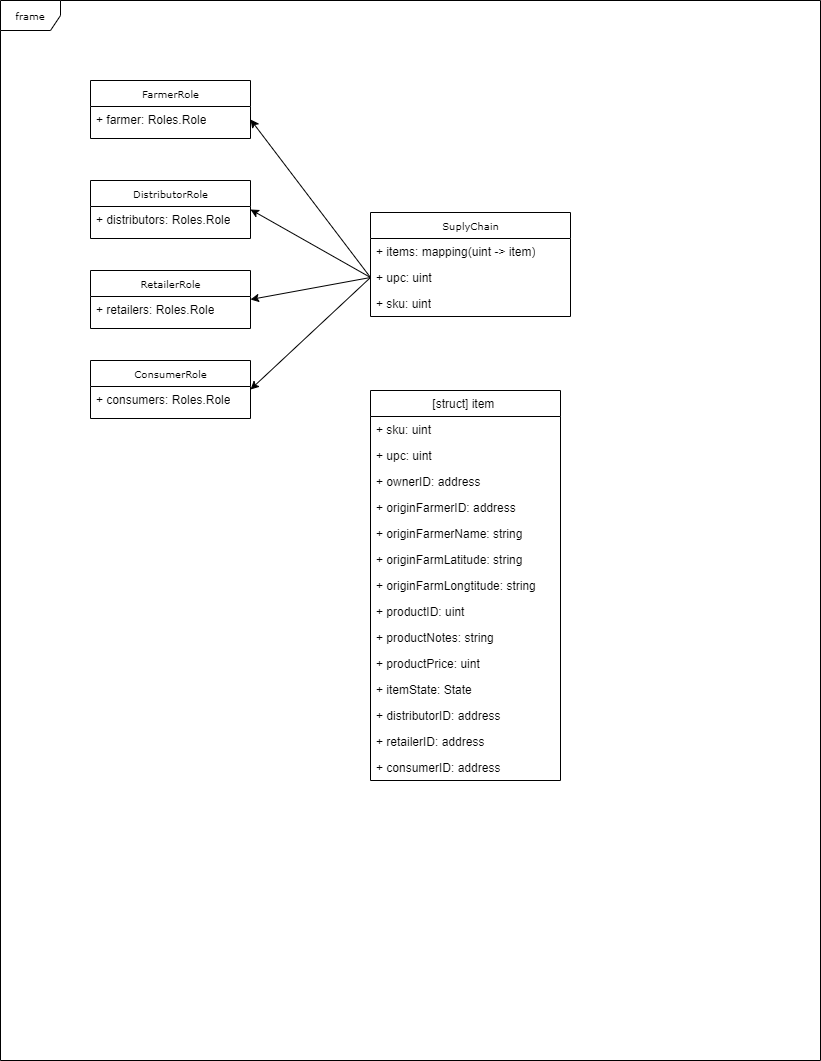

The diagram above was exported from draw.io. Its source (the exported page's mxGraphModel, read from the mxfile embedded in the PNG):
<mxGraphModel dx="1002" dy="657" grid="1" gridSize="10" guides="1" tooltips="1" connect="1" arrows="1" fold="1" page="1" pageScale="1" pageWidth="850" pageHeight="1100" background="none" math="0" shadow="0">
  <root>
    <mxCell id="0" />
    <mxCell id="1" parent="0" />
    <mxCell id="17acba5748e5396b-1" value="frame" style="shape=umlFrame;whiteSpace=wrap;html=1;rounded=0;shadow=0;comic=0;labelBackgroundColor=none;strokeWidth=1;fontFamily=Verdana;fontSize=10;align=center;" parent="1" vertex="1">
      <mxGeometry x="20" y="20" width="820" height="1060" as="geometry" />
    </mxCell>
    <mxCell id="17acba5748e5396b-20" value="FarmerRole" style="swimlane;html=1;fontStyle=0;childLayout=stackLayout;horizontal=1;startSize=26;fillColor=none;horizontalStack=0;resizeParent=1;resizeLast=0;collapsible=1;marginBottom=0;swimlaneFillColor=#ffffff;rounded=0;shadow=0;comic=0;labelBackgroundColor=none;strokeWidth=1;fontFamily=Verdana;fontSize=10;align=center;" parent="1" vertex="1">
      <mxGeometry x="110" y="100" width="160" height="58" as="geometry" />
    </mxCell>
    <mxCell id="17acba5748e5396b-21" value="+ farmer: Roles.Role" style="text;html=1;strokeColor=none;fillColor=none;align=left;verticalAlign=top;spacingLeft=4;spacingRight=4;whiteSpace=wrap;overflow=hidden;rotatable=0;points=[[0,0.5],[1,0.5]];portConstraint=eastwest;" parent="17acba5748e5396b-20" vertex="1">
      <mxGeometry y="26" width="160" height="26" as="geometry" />
    </mxCell>
    <mxCell id="gMrD-sFKi_3lFXdiYkO--1" value="SuplyChain" style="swimlane;html=1;fontStyle=0;childLayout=stackLayout;horizontal=1;startSize=26;fillColor=none;horizontalStack=0;resizeParent=1;resizeLast=0;collapsible=1;marginBottom=0;swimlaneFillColor=#ffffff;rounded=0;shadow=0;comic=0;labelBackgroundColor=none;strokeWidth=1;fontFamily=Verdana;fontSize=10;align=center;" vertex="1" parent="1">
      <mxGeometry x="390" y="232" width="200" height="104" as="geometry" />
    </mxCell>
    <mxCell id="gMrD-sFKi_3lFXdiYkO--11" value="+ items: mapping(uint -&amp;gt; item)" style="text;html=1;strokeColor=none;fillColor=none;align=left;verticalAlign=top;spacingLeft=4;spacingRight=4;whiteSpace=wrap;overflow=hidden;rotatable=0;points=[[0,0.5],[1,0.5]];portConstraint=eastwest;" vertex="1" parent="gMrD-sFKi_3lFXdiYkO--1">
      <mxGeometry y="26" width="200" height="26" as="geometry" />
    </mxCell>
    <mxCell id="gMrD-sFKi_3lFXdiYkO--2" value="+ upc: uint" style="text;html=1;strokeColor=none;fillColor=none;align=left;verticalAlign=top;spacingLeft=4;spacingRight=4;whiteSpace=wrap;overflow=hidden;rotatable=0;points=[[0,0.5],[1,0.5]];portConstraint=eastwest;" vertex="1" parent="gMrD-sFKi_3lFXdiYkO--1">
      <mxGeometry y="52" width="200" height="26" as="geometry" />
    </mxCell>
    <mxCell id="gMrD-sFKi_3lFXdiYkO--12" value="+ sku: uint" style="text;html=1;strokeColor=none;fillColor=none;align=left;verticalAlign=top;spacingLeft=4;spacingRight=4;whiteSpace=wrap;overflow=hidden;rotatable=0;points=[[0,0.5],[1,0.5]];portConstraint=eastwest;" vertex="1" parent="gMrD-sFKi_3lFXdiYkO--1">
      <mxGeometry y="78" width="200" height="26" as="geometry" />
    </mxCell>
    <mxCell id="gMrD-sFKi_3lFXdiYkO--3" value="ConsumerRole" style="swimlane;html=1;fontStyle=0;childLayout=stackLayout;horizontal=1;startSize=26;fillColor=none;horizontalStack=0;resizeParent=1;resizeLast=0;collapsible=1;marginBottom=0;swimlaneFillColor=#ffffff;rounded=0;shadow=0;comic=0;labelBackgroundColor=none;strokeWidth=1;fontFamily=Verdana;fontSize=10;align=center;" vertex="1" parent="1">
      <mxGeometry x="110" y="380" width="160" height="58" as="geometry" />
    </mxCell>
    <mxCell id="gMrD-sFKi_3lFXdiYkO--4" value="+ consumers: Roles.Role" style="text;html=1;strokeColor=none;fillColor=none;align=left;verticalAlign=top;spacingLeft=4;spacingRight=4;whiteSpace=wrap;overflow=hidden;rotatable=0;points=[[0,0.5],[1,0.5]];portConstraint=eastwest;" vertex="1" parent="gMrD-sFKi_3lFXdiYkO--3">
      <mxGeometry y="26" width="160" height="26" as="geometry" />
    </mxCell>
    <mxCell id="gMrD-sFKi_3lFXdiYkO--5" value="RetailerRole" style="swimlane;html=1;fontStyle=0;childLayout=stackLayout;horizontal=1;startSize=26;fillColor=none;horizontalStack=0;resizeParent=1;resizeLast=0;collapsible=1;marginBottom=0;swimlaneFillColor=#ffffff;rounded=0;shadow=0;comic=0;labelBackgroundColor=none;strokeWidth=1;fontFamily=Verdana;fontSize=10;align=center;" vertex="1" parent="1">
      <mxGeometry x="110" y="290" width="160" height="58" as="geometry" />
    </mxCell>
    <mxCell id="gMrD-sFKi_3lFXdiYkO--6" value="+ retailers: Roles.Role" style="text;html=1;strokeColor=none;fillColor=none;align=left;verticalAlign=top;spacingLeft=4;spacingRight=4;whiteSpace=wrap;overflow=hidden;rotatable=0;points=[[0,0.5],[1,0.5]];portConstraint=eastwest;" vertex="1" parent="gMrD-sFKi_3lFXdiYkO--5">
      <mxGeometry y="26" width="160" height="26" as="geometry" />
    </mxCell>
    <mxCell id="gMrD-sFKi_3lFXdiYkO--7" value="DistributorRole" style="swimlane;html=1;fontStyle=0;childLayout=stackLayout;horizontal=1;startSize=26;fillColor=none;horizontalStack=0;resizeParent=1;resizeLast=0;collapsible=1;marginBottom=0;swimlaneFillColor=#ffffff;rounded=0;shadow=0;comic=0;labelBackgroundColor=none;strokeWidth=1;fontFamily=Verdana;fontSize=10;align=center;" vertex="1" parent="1">
      <mxGeometry x="110" y="200" width="160" height="58" as="geometry" />
    </mxCell>
    <mxCell id="gMrD-sFKi_3lFXdiYkO--8" value="+ distributors: Roles.Role" style="text;html=1;strokeColor=none;fillColor=none;align=left;verticalAlign=top;spacingLeft=4;spacingRight=4;whiteSpace=wrap;overflow=hidden;rotatable=0;points=[[0,0.5],[1,0.5]];portConstraint=eastwest;" vertex="1" parent="gMrD-sFKi_3lFXdiYkO--7">
      <mxGeometry y="26" width="160" height="26" as="geometry" />
    </mxCell>
    <mxCell id="gMrD-sFKi_3lFXdiYkO--13" value="[struct] item " style="swimlane;fontStyle=0;childLayout=stackLayout;horizontal=1;startSize=26;fillColor=none;horizontalStack=0;resizeParent=1;resizeParentMax=0;resizeLast=0;collapsible=1;marginBottom=0;" vertex="1" parent="1">
      <mxGeometry x="390" y="410" width="190" height="390" as="geometry" />
    </mxCell>
    <mxCell id="gMrD-sFKi_3lFXdiYkO--14" value="+ sku: uint" style="text;strokeColor=none;fillColor=none;align=left;verticalAlign=top;spacingLeft=4;spacingRight=4;overflow=hidden;rotatable=0;points=[[0,0.5],[1,0.5]];portConstraint=eastwest;" vertex="1" parent="gMrD-sFKi_3lFXdiYkO--13">
      <mxGeometry y="26" width="190" height="26" as="geometry" />
    </mxCell>
    <mxCell id="gMrD-sFKi_3lFXdiYkO--15" value="+ upc: uint" style="text;strokeColor=none;fillColor=none;align=left;verticalAlign=top;spacingLeft=4;spacingRight=4;overflow=hidden;rotatable=0;points=[[0,0.5],[1,0.5]];portConstraint=eastwest;" vertex="1" parent="gMrD-sFKi_3lFXdiYkO--13">
      <mxGeometry y="52" width="190" height="26" as="geometry" />
    </mxCell>
    <mxCell id="gMrD-sFKi_3lFXdiYkO--16" value="+ ownerID: address" style="text;strokeColor=none;fillColor=none;align=left;verticalAlign=top;spacingLeft=4;spacingRight=4;overflow=hidden;rotatable=0;points=[[0,0.5],[1,0.5]];portConstraint=eastwest;" vertex="1" parent="gMrD-sFKi_3lFXdiYkO--13">
      <mxGeometry y="78" width="190" height="26" as="geometry" />
    </mxCell>
    <mxCell id="gMrD-sFKi_3lFXdiYkO--19" value="+ originFarmerID: address" style="text;strokeColor=none;fillColor=none;align=left;verticalAlign=top;spacingLeft=4;spacingRight=4;overflow=hidden;rotatable=0;points=[[0,0.5],[1,0.5]];portConstraint=eastwest;" vertex="1" parent="gMrD-sFKi_3lFXdiYkO--13">
      <mxGeometry y="104" width="190" height="26" as="geometry" />
    </mxCell>
    <mxCell id="gMrD-sFKi_3lFXdiYkO--18" value="+ originFarmerName: string" style="text;strokeColor=none;fillColor=none;align=left;verticalAlign=top;spacingLeft=4;spacingRight=4;overflow=hidden;rotatable=0;points=[[0,0.5],[1,0.5]];portConstraint=eastwest;" vertex="1" parent="gMrD-sFKi_3lFXdiYkO--13">
      <mxGeometry y="130" width="190" height="26" as="geometry" />
    </mxCell>
    <mxCell id="gMrD-sFKi_3lFXdiYkO--17" value="+ originFarmLatitude: string" style="text;strokeColor=none;fillColor=none;align=left;verticalAlign=top;spacingLeft=4;spacingRight=4;overflow=hidden;rotatable=0;points=[[0,0.5],[1,0.5]];portConstraint=eastwest;" vertex="1" parent="gMrD-sFKi_3lFXdiYkO--13">
      <mxGeometry y="156" width="190" height="26" as="geometry" />
    </mxCell>
    <mxCell id="gMrD-sFKi_3lFXdiYkO--23" value="+ originFarmLongtitude: string" style="text;strokeColor=none;fillColor=none;align=left;verticalAlign=top;spacingLeft=4;spacingRight=4;overflow=hidden;rotatable=0;points=[[0,0.5],[1,0.5]];portConstraint=eastwest;" vertex="1" parent="gMrD-sFKi_3lFXdiYkO--13">
      <mxGeometry y="182" width="190" height="26" as="geometry" />
    </mxCell>
    <mxCell id="gMrD-sFKi_3lFXdiYkO--22" value="+ productID: uint" style="text;strokeColor=none;fillColor=none;align=left;verticalAlign=top;spacingLeft=4;spacingRight=4;overflow=hidden;rotatable=0;points=[[0,0.5],[1,0.5]];portConstraint=eastwest;" vertex="1" parent="gMrD-sFKi_3lFXdiYkO--13">
      <mxGeometry y="208" width="190" height="26" as="geometry" />
    </mxCell>
    <mxCell id="gMrD-sFKi_3lFXdiYkO--21" value="+ productNotes: string" style="text;strokeColor=none;fillColor=none;align=left;verticalAlign=top;spacingLeft=4;spacingRight=4;overflow=hidden;rotatable=0;points=[[0,0.5],[1,0.5]];portConstraint=eastwest;" vertex="1" parent="gMrD-sFKi_3lFXdiYkO--13">
      <mxGeometry y="234" width="190" height="26" as="geometry" />
    </mxCell>
    <mxCell id="gMrD-sFKi_3lFXdiYkO--20" value="+ productPrice: uint" style="text;strokeColor=none;fillColor=none;align=left;verticalAlign=top;spacingLeft=4;spacingRight=4;overflow=hidden;rotatable=0;points=[[0,0.5],[1,0.5]];portConstraint=eastwest;" vertex="1" parent="gMrD-sFKi_3lFXdiYkO--13">
      <mxGeometry y="260" width="190" height="26" as="geometry" />
    </mxCell>
    <mxCell id="gMrD-sFKi_3lFXdiYkO--25" value="+ itemState: State" style="text;strokeColor=none;fillColor=none;align=left;verticalAlign=top;spacingLeft=4;spacingRight=4;overflow=hidden;rotatable=0;points=[[0,0.5],[1,0.5]];portConstraint=eastwest;" vertex="1" parent="gMrD-sFKi_3lFXdiYkO--13">
      <mxGeometry y="286" width="190" height="26" as="geometry" />
    </mxCell>
    <mxCell id="gMrD-sFKi_3lFXdiYkO--24" value="+ distributorID: address" style="text;strokeColor=none;fillColor=none;align=left;verticalAlign=top;spacingLeft=4;spacingRight=4;overflow=hidden;rotatable=0;points=[[0,0.5],[1,0.5]];portConstraint=eastwest;" vertex="1" parent="gMrD-sFKi_3lFXdiYkO--13">
      <mxGeometry y="312" width="190" height="26" as="geometry" />
    </mxCell>
    <mxCell id="gMrD-sFKi_3lFXdiYkO--27" value="+ retailerID: address" style="text;strokeColor=none;fillColor=none;align=left;verticalAlign=top;spacingLeft=4;spacingRight=4;overflow=hidden;rotatable=0;points=[[0,0.5],[1,0.5]];portConstraint=eastwest;" vertex="1" parent="gMrD-sFKi_3lFXdiYkO--13">
      <mxGeometry y="338" width="190" height="26" as="geometry" />
    </mxCell>
    <mxCell id="gMrD-sFKi_3lFXdiYkO--26" value="+ consumerID: address" style="text;strokeColor=none;fillColor=none;align=left;verticalAlign=top;spacingLeft=4;spacingRight=4;overflow=hidden;rotatable=0;points=[[0,0.5],[1,0.5]];portConstraint=eastwest;" vertex="1" parent="gMrD-sFKi_3lFXdiYkO--13">
      <mxGeometry y="364" width="190" height="26" as="geometry" />
    </mxCell>
    <mxCell id="gMrD-sFKi_3lFXdiYkO--28" value="" style="endArrow=classic;html=1;rounded=0;entryX=1;entryY=0.5;entryDx=0;entryDy=0;exitX=0;exitY=0.5;exitDx=0;exitDy=0;" edge="1" parent="1" source="gMrD-sFKi_3lFXdiYkO--2" target="17acba5748e5396b-21">
      <mxGeometry width="50" height="50" relative="1" as="geometry">
        <mxPoint x="340" y="320" as="sourcePoint" />
        <mxPoint x="390" y="270" as="targetPoint" />
      </mxGeometry>
    </mxCell>
    <mxCell id="gMrD-sFKi_3lFXdiYkO--29" value="" style="endArrow=classic;html=1;rounded=0;entryX=1;entryY=0.5;entryDx=0;entryDy=0;exitX=0;exitY=0.5;exitDx=0;exitDy=0;" edge="1" parent="1" source="gMrD-sFKi_3lFXdiYkO--2" target="gMrD-sFKi_3lFXdiYkO--7">
      <mxGeometry width="50" height="50" relative="1" as="geometry">
        <mxPoint x="400" y="307" as="sourcePoint" />
        <mxPoint x="280" y="149" as="targetPoint" />
      </mxGeometry>
    </mxCell>
    <mxCell id="gMrD-sFKi_3lFXdiYkO--30" value="" style="endArrow=classic;html=1;rounded=0;entryX=1;entryY=0.5;entryDx=0;entryDy=0;exitX=0;exitY=0.5;exitDx=0;exitDy=0;" edge="1" parent="1" source="gMrD-sFKi_3lFXdiYkO--2" target="gMrD-sFKi_3lFXdiYkO--5">
      <mxGeometry width="50" height="50" relative="1" as="geometry">
        <mxPoint x="400" y="307" as="sourcePoint" />
        <mxPoint x="280" y="239" as="targetPoint" />
      </mxGeometry>
    </mxCell>
    <mxCell id="gMrD-sFKi_3lFXdiYkO--31" value="" style="endArrow=classic;html=1;rounded=0;entryX=1;entryY=0.5;entryDx=0;entryDy=0;exitX=0;exitY=0.5;exitDx=0;exitDy=0;" edge="1" parent="1" source="gMrD-sFKi_3lFXdiYkO--2" target="gMrD-sFKi_3lFXdiYkO--3">
      <mxGeometry width="50" height="50" relative="1" as="geometry">
        <mxPoint x="400" y="307" as="sourcePoint" />
        <mxPoint x="280" y="329" as="targetPoint" />
      </mxGeometry>
    </mxCell>
  </root>
</mxGraphModel>